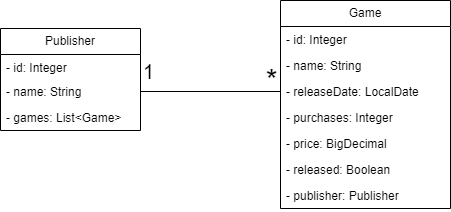

The diagram above was exported from draw.io. Its source (the exported page's mxGraphModel, read from the mxfile embedded in the PNG):
<mxGraphModel dx="1050" dy="522" grid="1" gridSize="10" guides="1" tooltips="1" connect="1" arrows="1" fold="1" page="1" pageScale="1" pageWidth="827" pageHeight="1169" math="0" shadow="0">
  <root>
    <mxCell id="0" />
    <mxCell id="1" parent="0" />
    <mxCell id="NJTD5CqCwPdQMlsYqJ8i-1" value="Publisher" style="swimlane;fontStyle=0;childLayout=stackLayout;horizontal=1;startSize=26;fillColor=none;horizontalStack=0;resizeParent=1;resizeParentMax=0;resizeLast=0;collapsible=1;marginBottom=0;whiteSpace=wrap;html=1;" parent="1" vertex="1">
      <mxGeometry x="110" y="98" width="140" height="102" as="geometry" />
    </mxCell>
    <mxCell id="NJTD5CqCwPdQMlsYqJ8i-2" value="- id: Integer" style="text;strokeColor=none;fillColor=none;align=left;verticalAlign=top;spacingLeft=4;spacingRight=4;overflow=hidden;rotatable=0;points=[[0,0.5],[1,0.5]];portConstraint=eastwest;whiteSpace=wrap;html=1;" parent="NJTD5CqCwPdQMlsYqJ8i-1" vertex="1">
      <mxGeometry y="26" width="140" height="24" as="geometry" />
    </mxCell>
    <mxCell id="NJTD5CqCwPdQMlsYqJ8i-3" value="- name: String" style="text;strokeColor=none;fillColor=none;align=left;verticalAlign=top;spacingLeft=4;spacingRight=4;overflow=hidden;rotatable=0;points=[[0,0.5],[1,0.5]];portConstraint=eastwest;whiteSpace=wrap;html=1;" parent="NJTD5CqCwPdQMlsYqJ8i-1" vertex="1">
      <mxGeometry y="50" width="140" height="26" as="geometry" />
    </mxCell>
    <mxCell id="NJTD5CqCwPdQMlsYqJ8i-16" value="- games: List&amp;lt;Game&amp;gt;" style="text;strokeColor=none;fillColor=none;align=left;verticalAlign=top;spacingLeft=4;spacingRight=4;overflow=hidden;rotatable=0;points=[[0,0.5],[1,0.5]];portConstraint=eastwest;whiteSpace=wrap;html=1;" parent="NJTD5CqCwPdQMlsYqJ8i-1" vertex="1">
      <mxGeometry y="76" width="140" height="26" as="geometry" />
    </mxCell>
    <mxCell id="NJTD5CqCwPdQMlsYqJ8i-6" value="Game" style="swimlane;fontStyle=0;childLayout=stackLayout;horizontal=1;startSize=26;fillColor=none;horizontalStack=0;resizeParent=1;resizeParentMax=0;resizeLast=0;collapsible=1;marginBottom=0;whiteSpace=wrap;html=1;" parent="1" vertex="1">
      <mxGeometry x="390" y="70" width="170" height="208" as="geometry" />
    </mxCell>
    <mxCell id="NJTD5CqCwPdQMlsYqJ8i-10" value="- id: Integer" style="text;strokeColor=none;fillColor=none;align=left;verticalAlign=top;spacingLeft=4;spacingRight=4;overflow=hidden;rotatable=0;points=[[0,0.5],[1,0.5]];portConstraint=eastwest;whiteSpace=wrap;html=1;" parent="NJTD5CqCwPdQMlsYqJ8i-6" vertex="1">
      <mxGeometry y="26" width="170" height="26" as="geometry" />
    </mxCell>
    <mxCell id="NJTD5CqCwPdQMlsYqJ8i-11" value="- name: String" style="text;strokeColor=none;fillColor=none;align=left;verticalAlign=top;spacingLeft=4;spacingRight=4;overflow=hidden;rotatable=0;points=[[0,0.5],[1,0.5]];portConstraint=eastwest;whiteSpace=wrap;html=1;" parent="NJTD5CqCwPdQMlsYqJ8i-6" vertex="1">
      <mxGeometry y="52" width="170" height="26" as="geometry" />
    </mxCell>
    <mxCell id="NJTD5CqCwPdQMlsYqJ8i-8" value="- releaseDate: LocalDate" style="text;strokeColor=none;fillColor=none;align=left;verticalAlign=top;spacingLeft=4;spacingRight=4;overflow=hidden;rotatable=0;points=[[0,0.5],[1,0.5]];portConstraint=eastwest;whiteSpace=wrap;html=1;" parent="NJTD5CqCwPdQMlsYqJ8i-6" vertex="1">
      <mxGeometry y="78" width="170" height="26" as="geometry" />
    </mxCell>
    <mxCell id="NJTD5CqCwPdQMlsYqJ8i-13" value="- purchases: Integer" style="text;strokeColor=none;fillColor=none;align=left;verticalAlign=top;spacingLeft=4;spacingRight=4;overflow=hidden;rotatable=0;points=[[0,0.5],[1,0.5]];portConstraint=eastwest;whiteSpace=wrap;html=1;" parent="NJTD5CqCwPdQMlsYqJ8i-6" vertex="1">
      <mxGeometry y="104" width="170" height="26" as="geometry" />
    </mxCell>
    <mxCell id="NJTD5CqCwPdQMlsYqJ8i-9" value="- price: BigDecimal" style="text;strokeColor=none;fillColor=none;align=left;verticalAlign=top;spacingLeft=4;spacingRight=4;overflow=hidden;rotatable=0;points=[[0,0.5],[1,0.5]];portConstraint=eastwest;whiteSpace=wrap;html=1;" parent="NJTD5CqCwPdQMlsYqJ8i-6" vertex="1">
      <mxGeometry y="130" width="170" height="26" as="geometry" />
    </mxCell>
    <mxCell id="NJTD5CqCwPdQMlsYqJ8i-14" value="- released: Boolean" style="text;strokeColor=none;fillColor=none;align=left;verticalAlign=top;spacingLeft=4;spacingRight=4;overflow=hidden;rotatable=0;points=[[0,0.5],[1,0.5]];portConstraint=eastwest;whiteSpace=wrap;html=1;" parent="NJTD5CqCwPdQMlsYqJ8i-6" vertex="1">
      <mxGeometry y="156" width="170" height="26" as="geometry" />
    </mxCell>
    <mxCell id="NJTD5CqCwPdQMlsYqJ8i-15" value="- publisher: Publisher" style="text;strokeColor=none;fillColor=none;align=left;verticalAlign=top;spacingLeft=4;spacingRight=4;overflow=hidden;rotatable=0;points=[[0,0.5],[1,0.5]];portConstraint=eastwest;whiteSpace=wrap;html=1;" parent="NJTD5CqCwPdQMlsYqJ8i-6" vertex="1">
      <mxGeometry y="182" width="170" height="26" as="geometry" />
    </mxCell>
    <mxCell id="NJTD5CqCwPdQMlsYqJ8i-19" value="" style="endArrow=none;html=1;rounded=0;exitX=0;exitY=0.5;exitDx=0;exitDy=0;entryX=1;entryY=0.5;entryDx=0;entryDy=0;" parent="1" source="NJTD5CqCwPdQMlsYqJ8i-8" target="NJTD5CqCwPdQMlsYqJ8i-3" edge="1">
      <mxGeometry width="50" height="50" relative="1" as="geometry">
        <mxPoint x="140" y="260" as="sourcePoint" />
        <mxPoint x="190" y="210" as="targetPoint" />
      </mxGeometry>
    </mxCell>
    <mxCell id="NJTD5CqCwPdQMlsYqJ8i-20" value="*" style="edgeLabel;html=1;align=center;verticalAlign=middle;resizable=0;points=[];imageWidth=100;imageHeight=100;imageAspect=1;fontSize=30;labelBackgroundColor=none;" parent="NJTD5CqCwPdQMlsYqJ8i-19" vertex="1" connectable="0">
      <mxGeometry x="-0.0629" y="2" relative="1" as="geometry">
        <mxPoint x="56" y="-14" as="offset" />
      </mxGeometry>
    </mxCell>
    <mxCell id="NJTD5CqCwPdQMlsYqJ8i-21" value="1" style="edgeLabel;html=1;align=center;verticalAlign=middle;resizable=0;points=[];imageWidth=100;imageHeight=100;imageAspect=1;fontSize=20;labelBackgroundColor=none;" parent="1" vertex="1" connectable="0">
      <mxGeometry x="259" y="145" as="geometry">
        <mxPoint x="-2" y="-5" as="offset" />
      </mxGeometry>
    </mxCell>
  </root>
</mxGraphModel>